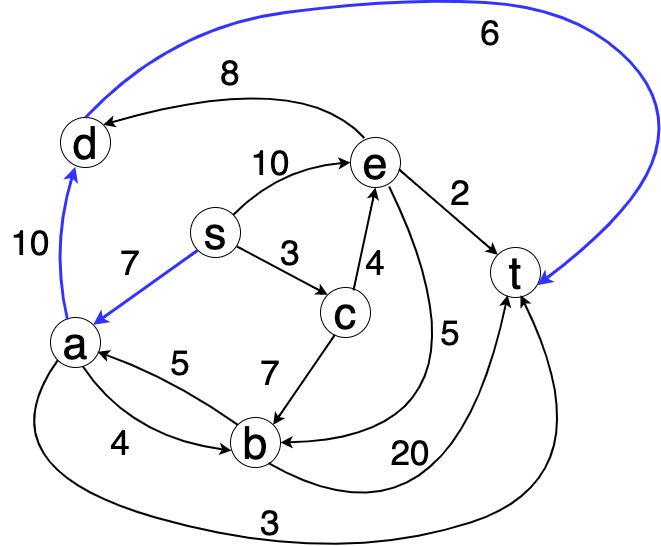

The diagram above was exported from draw.io. Its source (the exported page's mxGraphModel, read from the mxfile embedded in the PNG):
<mxGraphModel dx="1067" dy="2064" grid="1" gridSize="10" guides="1" tooltips="1" connect="1" arrows="1" fold="1" page="1" pageScale="1" pageWidth="827" pageHeight="1169" math="0" shadow="0">
  <root>
    <mxCell id="0" />
    <mxCell id="1" parent="0" />
    <mxCell id="qTC0HwQuNzv_L5UcVn4R-2" value="&lt;font style=&quot;font-size: 45px;&quot;&gt;a&lt;/font&gt;" style="ellipse;whiteSpace=wrap;html=1;aspect=fixed;fontSize=45;" vertex="1" parent="1">
      <mxGeometry x="370" y="310" width="50" height="50" as="geometry" />
    </mxCell>
    <mxCell id="qTC0HwQuNzv_L5UcVn4R-3" value="&lt;font style=&quot;font-size: 45px;&quot;&gt;d&lt;/font&gt;" style="ellipse;whiteSpace=wrap;html=1;aspect=fixed;fontSize=45;" vertex="1" parent="1">
      <mxGeometry x="380" y="110" width="50" height="50" as="geometry" />
    </mxCell>
    <mxCell id="qTC0HwQuNzv_L5UcVn4R-5" value="&lt;span style=&quot;font-size: 45px;&quot;&gt;e&lt;/span&gt;" style="ellipse;whiteSpace=wrap;html=1;aspect=fixed;fontSize=45;" vertex="1" parent="1">
      <mxGeometry x="670" y="130" width="50" height="50" as="geometry" />
    </mxCell>
    <mxCell id="qTC0HwQuNzv_L5UcVn4R-6" value="s" style="ellipse;whiteSpace=wrap;html=1;aspect=fixed;fontSize=45;" vertex="1" parent="1">
      <mxGeometry x="510" y="200" width="50" height="50" as="geometry" />
    </mxCell>
    <mxCell id="qTC0HwQuNzv_L5UcVn4R-7" value="c" style="ellipse;whiteSpace=wrap;html=1;aspect=fixed;fontSize=45;" vertex="1" parent="1">
      <mxGeometry x="640" y="280" width="50" height="50" as="geometry" />
    </mxCell>
    <mxCell id="qTC0HwQuNzv_L5UcVn4R-8" value="t" style="ellipse;whiteSpace=wrap;html=1;aspect=fixed;fontSize=45;" vertex="1" parent="1">
      <mxGeometry x="810" y="240" width="50" height="50" as="geometry" />
    </mxCell>
    <mxCell id="qTC0HwQuNzv_L5UcVn4R-9" value="b" style="ellipse;whiteSpace=wrap;html=1;aspect=fixed;fontSize=45;" vertex="1" parent="1">
      <mxGeometry x="550" y="410" width="50" height="50" as="geometry" />
    </mxCell>
    <mxCell id="qTC0HwQuNzv_L5UcVn4R-10" value="" style="endArrow=classic;html=1;fontSize=45;strokeWidth=3;exitX=0.338;exitY=0.04;exitDx=0;exitDy=0;exitPerimeter=0;entryX=0.295;entryY=0.985;entryDx=0;entryDy=0;entryPerimeter=0;curved=1;strokeColor=#3333FF;" edge="1" parent="1" source="qTC0HwQuNzv_L5UcVn4R-2" target="qTC0HwQuNzv_L5UcVn4R-3">
      <mxGeometry width="50" height="50" relative="1" as="geometry">
        <mxPoint x="730" y="310" as="sourcePoint" />
        <mxPoint x="780" y="260" as="targetPoint" />
        <Array as="points">
          <mxPoint x="370" y="240" />
        </Array>
      </mxGeometry>
    </mxCell>
    <mxCell id="qTC0HwQuNzv_L5UcVn4R-11" value="&lt;font style=&quot;font-size: 35px;&quot;&gt;10&lt;/font&gt;" style="text;html=1;strokeColor=none;fillColor=none;align=center;verticalAlign=middle;whiteSpace=wrap;rounded=0;fontSize=35;" vertex="1" parent="1">
      <mxGeometry x="320" y="220" width="60" height="30" as="geometry" />
    </mxCell>
    <mxCell id="qTC0HwQuNzv_L5UcVn4R-13" value="" style="endArrow=classic;html=1;strokeWidth=3;fontSize=35;curved=1;exitX=0;exitY=1;exitDx=0;exitDy=0;entryX=1;entryY=0;entryDx=0;entryDy=0;fontColor=#3333FF;strokeColor=#3333FF;" edge="1" parent="1" source="qTC0HwQuNzv_L5UcVn4R-6" target="qTC0HwQuNzv_L5UcVn4R-2">
      <mxGeometry width="50" height="50" relative="1" as="geometry">
        <mxPoint x="460" y="270" as="sourcePoint" />
        <mxPoint x="510" y="220" as="targetPoint" />
      </mxGeometry>
    </mxCell>
    <mxCell id="qTC0HwQuNzv_L5UcVn4R-15" value="7" style="text;html=1;strokeColor=none;fillColor=none;align=center;verticalAlign=middle;whiteSpace=wrap;rounded=0;fontSize=35;" vertex="1" parent="1">
      <mxGeometry x="420" y="240" width="60" height="30" as="geometry" />
    </mxCell>
    <mxCell id="qTC0HwQuNzv_L5UcVn4R-16" value="" style="endArrow=classic;html=1;strokeWidth=2;fontSize=35;curved=1;exitX=0;exitY=0;exitDx=0;exitDy=0;entryX=0.94;entryY=0.687;entryDx=0;entryDy=0;entryPerimeter=0;" edge="1" parent="1" source="qTC0HwQuNzv_L5UcVn4R-9" target="qTC0HwQuNzv_L5UcVn4R-2">
      <mxGeometry width="50" height="50" relative="1" as="geometry">
        <mxPoint x="527.3223304703363" y="252.67766952966372" as="sourcePoint" />
        <mxPoint x="422.6776695296636" y="327.3223304703363" as="targetPoint" />
        <Array as="points">
          <mxPoint x="490" y="370" />
        </Array>
      </mxGeometry>
    </mxCell>
    <mxCell id="qTC0HwQuNzv_L5UcVn4R-17" value="5" style="text;html=1;strokeColor=none;fillColor=none;align=center;verticalAlign=middle;whiteSpace=wrap;rounded=0;fontSize=35;" vertex="1" parent="1">
      <mxGeometry x="470" y="340" width="60" height="30" as="geometry" />
    </mxCell>
    <mxCell id="qTC0HwQuNzv_L5UcVn4R-18" value="" style="endArrow=classic;html=1;strokeWidth=2;fontSize=35;curved=1;exitX=0.647;exitY=0.98;exitDx=0;exitDy=0;entryX=0.02;entryY=0.66;entryDx=0;entryDy=0;entryPerimeter=0;exitPerimeter=0;" edge="1" parent="1" source="qTC0HwQuNzv_L5UcVn4R-2" target="qTC0HwQuNzv_L5UcVn4R-9">
      <mxGeometry width="50" height="50" relative="1" as="geometry">
        <mxPoint x="527.3223304703363" y="252.67766952966372" as="sourcePoint" />
        <mxPoint x="422.6776695296636" y="327.3223304703363" as="targetPoint" />
        <Array as="points">
          <mxPoint x="450" y="430" />
        </Array>
      </mxGeometry>
    </mxCell>
    <mxCell id="qTC0HwQuNzv_L5UcVn4R-19" value="4" style="text;html=1;strokeColor=none;fillColor=none;align=center;verticalAlign=middle;whiteSpace=wrap;rounded=0;fontSize=35;" vertex="1" parent="1">
      <mxGeometry x="410" y="420" width="60" height="30" as="geometry" />
    </mxCell>
    <mxCell id="qTC0HwQuNzv_L5UcVn4R-20" value="" style="endArrow=classic;html=1;strokeWidth=2;fontSize=35;curved=1;exitX=0;exitY=1;exitDx=0;exitDy=0;entryX=0.6;entryY=0.953;entryDx=0;entryDy=0;entryPerimeter=0;" edge="1" parent="1" source="qTC0HwQuNzv_L5UcVn4R-2" target="qTC0HwQuNzv_L5UcVn4R-8">
      <mxGeometry width="50" height="50" relative="1" as="geometry">
        <mxPoint x="527.3223304703363" y="252.67766952966372" as="sourcePoint" />
        <mxPoint x="422.6776695296636" y="327.3223304703363" as="targetPoint" />
        <Array as="points">
          <mxPoint x="300" y="460" />
          <mxPoint x="650" y="560" />
          <mxPoint x="930" y="470" />
        </Array>
      </mxGeometry>
    </mxCell>
    <mxCell id="qTC0HwQuNzv_L5UcVn4R-21" value="3" style="text;html=1;strokeColor=none;fillColor=none;align=center;verticalAlign=middle;whiteSpace=wrap;rounded=0;fontSize=35;" vertex="1" parent="1">
      <mxGeometry x="560" y="500" width="60" height="30" as="geometry" />
    </mxCell>
    <mxCell id="qTC0HwQuNzv_L5UcVn4R-22" value="" style="endArrow=classic;html=1;strokeWidth=2;fontSize=35;curved=1;exitX=0.285;exitY=0.95;exitDx=0;exitDy=0;entryX=1;entryY=0;entryDx=0;entryDy=0;exitPerimeter=0;" edge="1" parent="1" source="qTC0HwQuNzv_L5UcVn4R-7" target="qTC0HwQuNzv_L5UcVn4R-9">
      <mxGeometry width="50" height="50" relative="1" as="geometry">
        <mxPoint x="527.3223304703299" y="252.6776695296703" as="sourcePoint" />
        <mxPoint x="422.67766952967054" y="327.32233047032923" as="targetPoint" />
      </mxGeometry>
    </mxCell>
    <mxCell id="qTC0HwQuNzv_L5UcVn4R-23" value="7" style="text;html=1;strokeColor=none;fillColor=none;align=center;verticalAlign=middle;whiteSpace=wrap;rounded=0;fontSize=35;" vertex="1" parent="1">
      <mxGeometry x="560" y="350" width="60" height="30" as="geometry" />
    </mxCell>
    <mxCell id="qTC0HwQuNzv_L5UcVn4R-24" value="" style="endArrow=classic;html=1;strokeWidth=2;fontSize=35;curved=1;exitX=1;exitY=0;exitDx=0;exitDy=0;entryX=0;entryY=0.5;entryDx=0;entryDy=0;" edge="1" parent="1" source="qTC0HwQuNzv_L5UcVn4R-6" target="qTC0HwQuNzv_L5UcVn4R-5">
      <mxGeometry width="50" height="50" relative="1" as="geometry">
        <mxPoint x="527.3223304703363" y="252.67766952966372" as="sourcePoint" />
        <mxPoint x="422.6776695296637" y="327.3223304703363" as="targetPoint" />
        <Array as="points">
          <mxPoint x="600" y="160" />
        </Array>
      </mxGeometry>
    </mxCell>
    <mxCell id="qTC0HwQuNzv_L5UcVn4R-25" value="&lt;font style=&quot;font-size: 35px;&quot;&gt;10&lt;/font&gt;" style="text;html=1;strokeColor=none;fillColor=none;align=center;verticalAlign=middle;whiteSpace=wrap;rounded=0;fontSize=35;" vertex="1" parent="1">
      <mxGeometry x="560" y="140" width="60" height="30" as="geometry" />
    </mxCell>
    <mxCell id="qTC0HwQuNzv_L5UcVn4R-27" value="" style="endArrow=classic;html=1;strokeWidth=2;fontSize=35;curved=1;exitX=0.275;exitY=0.01;exitDx=0;exitDy=0;entryX=1;entryY=0;entryDx=0;entryDy=0;exitPerimeter=0;" edge="1" parent="1" source="qTC0HwQuNzv_L5UcVn4R-5" target="qTC0HwQuNzv_L5UcVn4R-3">
      <mxGeometry width="50" height="50" relative="1" as="geometry">
        <mxPoint x="527.3223304703363" y="252.67766952966372" as="sourcePoint" />
        <mxPoint x="422.6776695296637" y="327.3223304703363" as="targetPoint" />
        <Array as="points">
          <mxPoint x="620" y="60" />
        </Array>
      </mxGeometry>
    </mxCell>
    <mxCell id="qTC0HwQuNzv_L5UcVn4R-29" value="8" style="text;html=1;strokeColor=none;fillColor=none;align=center;verticalAlign=middle;whiteSpace=wrap;rounded=0;fontSize=35;" vertex="1" parent="1">
      <mxGeometry x="520" y="50" width="60" height="30" as="geometry" />
    </mxCell>
    <mxCell id="qTC0HwQuNzv_L5UcVn4R-30" value="" style="endArrow=classic;html=1;strokeWidth=2;fontSize=35;curved=1;exitX=0.93;exitY=0.78;exitDx=0;exitDy=0;entryX=0;entryY=0;entryDx=0;entryDy=0;exitPerimeter=0;" edge="1" parent="1" source="qTC0HwQuNzv_L5UcVn4R-6" target="qTC0HwQuNzv_L5UcVn4R-7">
      <mxGeometry width="50" height="50" relative="1" as="geometry">
        <mxPoint x="527.3223304703363" y="252.67766952966372" as="sourcePoint" />
        <mxPoint x="422.6776695296637" y="327.3223304703363" as="targetPoint" />
      </mxGeometry>
    </mxCell>
    <mxCell id="qTC0HwQuNzv_L5UcVn4R-31" value="&lt;font style=&quot;font-size: 35px;&quot;&gt;3&lt;/font&gt;" style="text;html=1;strokeColor=none;fillColor=none;align=center;verticalAlign=middle;whiteSpace=wrap;rounded=0;fontSize=35;" vertex="1" parent="1">
      <mxGeometry x="580" y="230" width="60" height="30" as="geometry" />
    </mxCell>
    <mxCell id="qTC0HwQuNzv_L5UcVn4R-32" value="" style="endArrow=classic;html=1;strokeWidth=2;fontSize=35;curved=1;exitX=0.66;exitY=0.057;exitDx=0;exitDy=0;entryX=0.5;entryY=1;entryDx=0;entryDy=0;exitPerimeter=0;" edge="1" parent="1" source="qTC0HwQuNzv_L5UcVn4R-7" target="qTC0HwQuNzv_L5UcVn4R-5">
      <mxGeometry width="50" height="50" relative="1" as="geometry">
        <mxPoint x="527.3223304703363" y="252.67766952966394" as="sourcePoint" />
        <mxPoint x="422.6776695296635" y="327.32233047033674" as="targetPoint" />
      </mxGeometry>
    </mxCell>
    <mxCell id="qTC0HwQuNzv_L5UcVn4R-33" value="&lt;font style=&quot;font-size: 35px;&quot;&gt;4&lt;/font&gt;" style="text;html=1;strokeColor=none;fillColor=none;align=center;verticalAlign=middle;whiteSpace=wrap;rounded=0;fontSize=35;" vertex="1" parent="1">
      <mxGeometry x="665" y="240" width="60" height="30" as="geometry" />
    </mxCell>
    <mxCell id="qTC0HwQuNzv_L5UcVn4R-34" value="" style="endArrow=classic;html=1;strokeWidth=2;fontSize=35;curved=1;exitX=0.76;exitY=0.912;exitDx=0;exitDy=0;entryX=0.344;entryY=0.952;entryDx=0;entryDy=0;entryPerimeter=0;exitPerimeter=0;" edge="1" parent="1" source="qTC0HwQuNzv_L5UcVn4R-9" target="qTC0HwQuNzv_L5UcVn4R-8">
      <mxGeometry width="50" height="50" relative="1" as="geometry">
        <mxPoint x="527.322330470334" y="252.677669529666" as="sourcePoint" />
        <mxPoint x="422.677669529666" y="327.322330470334" as="targetPoint" />
        <Array as="points">
          <mxPoint x="770" y="560" />
        </Array>
      </mxGeometry>
    </mxCell>
    <mxCell id="qTC0HwQuNzv_L5UcVn4R-35" value="&lt;font style=&quot;font-size: 35px;&quot;&gt;20&lt;/font&gt;" style="text;html=1;strokeColor=none;fillColor=none;align=center;verticalAlign=middle;whiteSpace=wrap;rounded=0;fontSize=35;" vertex="1" parent="1">
      <mxGeometry x="700" y="430" width="60" height="30" as="geometry" />
    </mxCell>
    <mxCell id="qTC0HwQuNzv_L5UcVn4R-36" value="" style="endArrow=classic;html=1;strokeWidth=2;fontSize=35;curved=1;exitX=0.774;exitY=0.981;exitDx=0;exitDy=0;entryX=1;entryY=0.5;entryDx=0;entryDy=0;exitPerimeter=0;" edge="1" parent="1" source="qTC0HwQuNzv_L5UcVn4R-5" target="qTC0HwQuNzv_L5UcVn4R-9">
      <mxGeometry width="50" height="50" relative="1" as="geometry">
        <mxPoint x="527.322330470334" y="252.677669529666" as="sourcePoint" />
        <mxPoint x="422.677669529666" y="327.322330470334" as="targetPoint" />
        <Array as="points">
          <mxPoint x="830" y="430" />
        </Array>
      </mxGeometry>
    </mxCell>
    <mxCell id="qTC0HwQuNzv_L5UcVn4R-37" value="5" style="text;html=1;strokeColor=none;fillColor=none;align=center;verticalAlign=middle;whiteSpace=wrap;rounded=0;fontSize=35;" vertex="1" parent="1">
      <mxGeometry x="740" y="310" width="60" height="30" as="geometry" />
    </mxCell>
    <mxCell id="qTC0HwQuNzv_L5UcVn4R-38" value="" style="endArrow=classic;html=1;strokeWidth=2;fontSize=35;curved=1;exitX=0.967;exitY=0.636;exitDx=0;exitDy=0;entryX=0;entryY=0;entryDx=0;entryDy=0;exitPerimeter=0;" edge="1" parent="1" source="qTC0HwQuNzv_L5UcVn4R-5" target="qTC0HwQuNzv_L5UcVn4R-8">
      <mxGeometry width="50" height="50" relative="1" as="geometry">
        <mxPoint x="527.3223304703372" y="252.67766952966304" as="sourcePoint" />
        <mxPoint x="422.6776695296627" y="327.3223304703374" as="targetPoint" />
      </mxGeometry>
    </mxCell>
    <mxCell id="qTC0HwQuNzv_L5UcVn4R-39" value="2" style="text;html=1;strokeColor=none;fillColor=none;align=center;verticalAlign=middle;whiteSpace=wrap;rounded=0;fontSize=35;" vertex="1" parent="1">
      <mxGeometry x="750" y="170" width="60" height="30" as="geometry" />
    </mxCell>
    <mxCell id="qTC0HwQuNzv_L5UcVn4R-40" value="" style="endArrow=classic;html=1;strokeWidth=3;fontSize=35;curved=1;exitX=0.5;exitY=0;exitDx=0;exitDy=0;entryX=0.939;entryY=0.753;entryDx=0;entryDy=0;entryPerimeter=0;strokeColor=#3333FF;" edge="1" parent="1" source="qTC0HwQuNzv_L5UcVn4R-3" target="qTC0HwQuNzv_L5UcVn4R-8">
      <mxGeometry width="50" height="50" relative="1" as="geometry">
        <mxPoint x="527.3223304703372" y="252.67766952966304" as="sourcePoint" />
        <mxPoint x="422.6776695296627" y="327.3223304703374" as="targetPoint" />
        <Array as="points">
          <mxPoint x="490" y="20" />
          <mxPoint x="720" y="-10" />
          <mxPoint x="890" />
          <mxPoint x="990" y="90" />
          <mxPoint x="960" y="200" />
        </Array>
      </mxGeometry>
    </mxCell>
    <mxCell id="qTC0HwQuNzv_L5UcVn4R-43" value="6" style="text;html=1;strokeColor=none;fillColor=none;align=center;verticalAlign=middle;whiteSpace=wrap;rounded=0;fontSize=35;" vertex="1" parent="1">
      <mxGeometry x="780" y="10" width="60" height="30" as="geometry" />
    </mxCell>
  </root>
</mxGraphModel>